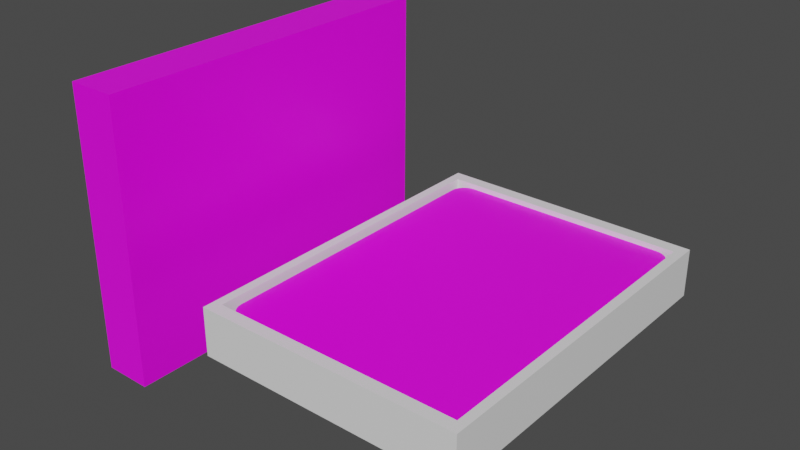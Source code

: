 # Source: ipad.blend  (saved by Blender 2.81.16; exported with 4.5.12 LTS)
import bpy
from mathutils import Matrix  # noqa: F401  (used for matrix-valued properties, if any)

bpy.ops.wm.read_factory_settings(use_empty=True)
scene = bpy.context.scene
scene.name = 'Scene'

# ---- collections
col_collection = bpy.data.collections.new('Collection'); scene.collection.children.link(col_collection)

# ---- images (referenced by path relative to the original .blend; pixels are not part of the script)
import os
ASSET_DIR = os.environ.get("B2B_ASSET_DIR", "")  # directory of the original .blend (textures are referenced by path, not embedded)
HERE = os.path.dirname(os.path.abspath(__file__))  # packed textures are extracted next to this script under _unpacked/

def load_image(name, relpath, width, height, colorspace="sRGB"):
    """Load a texture the original file referenced (path relative to the .blend, or extracted next to this script)."""
    p = next((c for c in (os.path.join(HERE, relpath), os.path.join(ASSET_DIR, relpath)) if relpath and os.path.exists(c)), "")
    if p:
        img = bpy.data.images.load(p, check_existing=True)
        img.name = name
    else:  # same state as the original file: an image datablock whose file is absent (Cycles renders it pink)
        img = bpy.data.images.new(name, width, height)
        img.source = "FILE"
        img.filepath = "//" + (relpath or name)
    img.colorspace_settings.name = colorspace
    return img
img_8654_png = load_image('8654.png', '8654.png', 1024, 1024, 'sRGB')
img_png = load_image('планшет юви.png', 'планшет юви.png', 1024, 1024, 'sRGB')

# ---- materials (node trees are filled in below, after node groups)
mat_material_001 = bpy.data.materials.new('Material.001')
mat_material_001.alpha_threshold = 0.0
mat_material_001.use_transparent_shadow = False
mat_material_001.line_color = (0.0, 0.0, 0.0, 1.0)
mat_material_002 = bpy.data.materials.new('Material.002')
mat_material_002.alpha_threshold = 0.0
mat_material_002.use_transparent_shadow = False
mat_material_002.line_color = (0.0, 0.0, 0.0, 1.0)
mat_material_003 = bpy.data.materials.new('Material.003')
mat_material_003.use_transparent_shadow = False

# ---- material node trees
mat_material_001.use_nodes = True; mat_material_001.node_tree.nodes.clear()
_N = mat_material_001.node_tree.nodes; _L = mat_material_001.node_tree.links
n0 = _N.new('ShaderNodeOutputMaterial'); n0.name = 'Material Output'; n0.location = (300, 300)
n1 = _N.new('ShaderNodeBsdfPrincipled'); n1.name = 'Principled BSDF'; n1.location = (10, 300)
n1.distribution = 'GGX'
n1.subsurface_method = 'BURLEY'
n1.inputs[2].default_value = 0.4
n1.inputs[3].default_value = 1.45
n1.inputs[27].default_value = (0.0, 0.0, 0.0, 1.0)
n1.inputs[28].default_value = 1.0
_L.new(n1.outputs[0], n0.inputs[0])
n0.is_active_output = True
mat_material_002.use_nodes = True; mat_material_002.node_tree.nodes.clear()
_N = mat_material_002.node_tree.nodes; _L = mat_material_002.node_tree.links
n0 = _N.new('ShaderNodeOutputMaterial'); n0.name = 'Material Output'; n0.location = (300, 300)
n1 = _N.new('ShaderNodeBsdfPrincipled'); n1.name = 'Principled BSDF'; n1.location = (10, 300)
n1.distribution = 'GGX'
n1.subsurface_method = 'BURLEY'
n1.inputs[2].default_value = 0.4
n1.inputs[3].default_value = 1.45
n1.inputs[27].default_value = (0.0, 0.0, 0.0, 1.0)
n1.inputs[28].default_value = 1.0
n2 = _N.new('ShaderNodeTexImage'); n2.name = 'Image Texture'; n2.location = (-287, 373)
n2.image = img_8654_png
_L.new(n1.outputs[0], n0.inputs[0])
_L.new(n2.outputs[0], n1.inputs[0])
n0.is_active_output = True
mat_material_003.use_nodes = True; mat_material_003.node_tree.nodes.clear()
_N = mat_material_003.node_tree.nodes; _L = mat_material_003.node_tree.links
n0 = _N.new('ShaderNodeOutputMaterial'); n0.name = 'Material Output'; n0.location = (300, 300)
n1 = _N.new('ShaderNodeBsdfPrincipled'); n1.name = 'Principled BSDF'; n1.location = (10, 300)
n1.distribution = 'GGX'
n1.subsurface_method = 'BURLEY'
n1.inputs[3].default_value = 1.45
n1.inputs[27].default_value = (0.0, 0.0, 0.0, 1.0)
n1.inputs[28].default_value = 1.0
n2 = _N.new('ShaderNodeTexImage'); n2.name = 'Image Texture'; n2.location = (-303, 373)
n2.image = img_png
_L.new(n1.outputs[0], n0.inputs[0])
_L.new(n2.outputs[0], n1.inputs[0])
n0.is_active_output = True

# ---- world
world_world = bpy.data.worlds.new('World'); scene.world = world_world
world_world.use_nodes = True; world_world.node_tree.nodes.clear()
_N = world_world.node_tree.nodes; _L = world_world.node_tree.links
n0 = _N.new('ShaderNodeOutputWorld'); n0.name = 'World Output'; n0.location = (300, 300)
n1 = _N.new('ShaderNodeBackground'); n1.name = 'Background'; n1.location = (10, 300)
n1.inputs[0].default_value = (0.05088, 0.05088, 0.05088, 1.0)
_L.new(n1.outputs[0], n0.inputs[0])
n0.is_active_output = True
world_world.color = (0.05088, 0.05088, 0.05088)
world_world.use_sun_shadow = False
world_world.sun_shadow_jitter_overblur = 0.0

# ---- meshes
me_cube_001 = bpy.data.meshes.new('Cube.001')
me_cube_001.from_pydata([(12.16, 5.835, 0.1525), (12.16, 5.835, -0.7397), (12.16, -0.8336, 0.1525), (12.16, -0.8336, -0.7397), (-2.625, 5.835, 0.1525), (-2.625, 5.835, -0.7397), (-2.625, -0.8336, 0.1525), (-2.625, -0.8336, -0.7397), (11.64, 5.595, 0.1525), (-2.109, 5.595, 0.1525), (-2.109, -0.594, 0.1525), (11.64, -0.594, 0.1525), (-2.109, 5.595, -0.2508), (11.64, 5.595, -0.2508), (11.64, -0.594, -0.2508), (-2.109, -0.594, -0.2508)], [], [(10, 11, 14, 15), (3, 2, 6, 7), (7, 6, 4, 5), (5, 1, 3, 7), (1, 0, 2, 3), (5, 4, 0, 1), (0, 4, 9, 8), (4, 6, 10, 9), (6, 2, 11, 10), (2, 0, 8, 11), (13, 12, 15, 14), (11, 8, 13, 14), (9, 10, 15, 12), (8, 9, 12, 13)])
_uv = me_cube_001.uv_layers.new(name='UVMap')
_uv.uv.foreach_set('vector', [0.9651, 0.9226, 0.03491, 0.9226, 0.03491, 0.9226, 0.9651, 0.9226, 0.0, 0.0, 1.0, 0.0, 1.0, 1.0, 0.0, 1.0, 0.0, 0.0, 1.0, 0.0, 1.0, 1.0, 0.0, 1.0, 0.0, 0.0, 1.0, 0.0, 1.0, 1.0, 0.0, 1.0, 0.0, 0.0, 1.0, 0.0, 1.0, 1.0, 0.0, 1.0, 0.0, 0.0, 1.0, 0.0, 1.0, 1.0, 0.0, 1.0, 0.0, 0.0, 1.0, 0.0, 0.9651, 0.07741, 0.03491, 0.07741, 1.0, 0.0, 1.0, 1.0, 0.9651, 0.9226, 0.9651, 0.07741, 1.0, 1.0, 0.0, 1.0, 0.03491, 0.9226, 0.9651, 0.9226, 0.0, 1.0, 0.0, 0.0, 0.03491, 0.07741, 0.03491, 0.9226, 0.03491, 0.07741, 0.9651, 0.07741, 0.9651, 0.9226, 0.03491, 0.9226, 0.03491, 0.9226, 0.03491, 0.07741, 0.03491, 0.07741, 0.03491, 0.9226, 0.9651, 0.07741, 0.9651, 0.9226, 0.9651, 0.9226, 0.9651, 0.07741, 0.03491, 0.07741, 0.9651, 0.07741, 0.9651, 0.07741, 0.03491, 0.07741])
me_cube_001.materials.append(mat_material_001)
me_cube_001.use_remesh_preserve_volume = False
me_cube_001.use_remesh_preserve_attributes = False
me_cube_001.use_mirror_vertex_groups = False
me_cube_001.update()
me_cube_002 = bpy.data.meshes.new('Cube.002')
me_cube_002.from_pydata([(4.201, 5.835, 0.1525), (4.201, 5.835, -0.7397), (4.201, -1.0, 0.1525), (4.201, -1.0, -0.7397), (-1.0, 5.835, 0.1525), (-1.0, 5.835, -0.7397), (-1.0, -1.0, 0.1525), (-1.0, -1.0, -0.7397), (-0.8379, 5.673, -0.7397), (4.039, 5.673, -0.7397), (4.039, -0.8379, -0.7397), (-0.8379, -0.8379, -0.7397), (4.039, 5.673, -0.1837), (-0.8379, 5.673, -0.1837), (-0.8379, -0.8379, -0.1837), (4.039, -0.8379, -0.1837)], [], [(0, 4, 6, 2), (3, 2, 6, 7), (7, 6, 4, 5), (9, 10, 15, 12), (1, 0, 2, 3), (5, 4, 0, 1), (5, 1, 9, 8), (1, 3, 10, 9), (3, 7, 11, 10), (7, 5, 8, 11), (13, 12, 15, 14), (8, 9, 12, 13), (10, 11, 14, 15), (11, 8, 13, 14)])
_uv = me_cube_002.uv_layers.new(name='UVMap')
_uv.uv.foreach_set('vector', [0.4082, 0.0, 0.8163, 0.0, 0.8163, 0.5121, 0.4082, 0.5121, 0.3827, 0.5121, 0.4527, 0.5121, 0.4527, 0.9018, 0.3827, 0.9018, 0.9564, 0.5121, 0.8863, 0.5121, 0.8863, 0.0, 0.9564, 0.0, 1.0, 0.4879, 1.0, 0.9757, 0.9564, 0.9757, 0.9564, 0.4879, 0.8863, 0.5121, 0.8163, 0.5121, 0.8163, 8.933e-09, 0.8863, 0.0, 0.5228, 0.9018, 0.4527, 0.9018, 0.4527, 0.5121, 0.5228, 0.5121, 0.0, 7.146e-08, 0.4082, 0.0, 0.3954, 0.01215, 0.01272, 0.01215, 0.4082, 0.0, 0.4082, 0.5121, 0.3954, 0.5, 0.3954, 0.01215, 0.4082, 0.5121, 1.31e-07, 0.5121, 0.01272, 0.5, 0.3954, 0.5, 1.31e-07, 0.5121, 0.0, 7.146e-08, 0.01272, 0.01215, 0.01272, 0.5, 0.0, 0.5121, 0.3827, 0.5121, 0.3827, 1.0, 1.216e-07, 1.0, 0.5228, 0.8775, 0.5228, 0.5121, 0.5664, 0.5121, 0.5664, 0.8775, 0.61, 0.5121, 0.61, 0.8775, 0.5664, 0.8775, 0.5664, 0.5121, 1.0, 0.0, 1.0, 0.4879, 0.9564, 0.4879, 0.9564, 1.34e-08])
me_cube_002.materials.append(mat_material_002)
me_cube_002.use_remesh_preserve_volume = False
me_cube_002.use_remesh_preserve_attributes = False
me_cube_002.use_mirror_vertex_groups = False
me_cube_002.update()
me_cube_003 = bpy.data.meshes.new('Cube.003')
me_cube_003.from_pydata([(-1.906, -3.074, -1.0), (-2.199, -2.789, -1.0), (-1.982, -3.064, -1.0), (-2.053, -3.036, -1.0), (-2.113, -2.991, -1.0), (-2.16, -2.931, -1.0), (-2.189, -2.862, -1.0), (-2.199, -2.789, -0.8528), (-1.906, -3.074, -0.8528), (-2.189, -2.862, -0.8528), (-2.16, -2.931, -0.8528), (-2.113, -2.991, -0.8528), (-2.053, -3.036, -0.8528), (-1.982, -3.064, -0.8528), (-2.199, 2.619, -1.0), (-1.906, 2.905, -1.0), (-2.189, 2.693, -1.0), (-2.16, 2.762, -1.0), (-2.113, 2.821, -1.0), (-2.053, 2.867, -1.0), (-1.982, 2.895, -1.0), (-1.906, 2.905, -0.8528), (-2.199, 2.619, -0.8528), (-1.982, 2.895, -0.8528), (-2.053, 2.867, -0.8528), (-2.113, 2.821, -0.8528), (-2.16, 2.762, -0.8528), (-2.189, 2.693, -0.8528), (2.222, -2.789, -1.0), (1.929, -3.074, -1.0), (2.212, -2.862, -1.0), (2.183, -2.931, -1.0), (2.136, -2.991, -1.0), (2.076, -3.036, -1.0), (2.005, -3.064, -1.0), (1.929, -3.074, -0.8528), (2.222, -2.789, -0.8528), (2.005, -3.064, -0.8528), (2.076, -3.036, -0.8528), (2.136, -2.991, -0.8528), (2.183, -2.931, -0.8528), (2.212, -2.862, -0.8528), (1.929, 2.905, -1.0), (2.222, 2.619, -1.0), (2.005, 2.895, -1.0), (2.076, 2.867, -1.0), (2.136, 2.821, -1.0), (2.183, 2.762, -1.0), (2.212, 2.693, -1.0), (2.222, 2.619, -0.8528), (1.929, 2.905, -0.8528), (2.212, 2.693, -0.8528), (2.183, 2.762, -0.8528), (2.136, 2.821, -0.8528), (2.076, 2.867, -0.8528), (2.005, 2.895, -0.8528)], [], [(29, 35, 8, 0), (43, 49, 36, 28), (49, 51, 52, 53, 54, 55, 50, 21, 23, 24, 25, 26, 27, 22, 7, 9, 10, 11, 12, 13, 8, 35, 37, 38, 39, 40, 41, 36), (1, 7, 22, 14), (15, 21, 50, 42), (0, 8, 13, 2), (2, 13, 12, 3), (3, 12, 11, 4), (4, 11, 10, 5), (5, 10, 9, 6), (6, 9, 7, 1), (21, 15, 20, 23), (23, 20, 19, 24), (24, 19, 18, 25), (25, 18, 17, 26), (26, 17, 16, 27), (27, 16, 14, 22), (49, 43, 48, 51), (51, 48, 47, 52), (52, 47, 46, 53), (53, 46, 45, 54), (54, 45, 44, 55), (55, 44, 42, 50), (35, 29, 34, 37), (37, 34, 33, 38), (38, 33, 32, 39), (39, 32, 31, 40), (40, 31, 30, 41), (41, 30, 28, 36), (14, 16, 17, 18, 19, 20, 15, 42, 44, 45, 46, 47, 48, 43, 28, 30, 31, 32, 33, 34, 29, 0, 2, 3, 4, 5, 6, 1)])
_uv = me_cube_003.uv_layers.new(name='UVMap')
_uv.uv.foreach_set('vector', [0.9841, 0.5267, 1.0, 0.5267, 1.0, 0.9768, 0.9841, 0.9768, 0.9524, 0.02384, 0.9683, 0.02384, 0.9683, 0.6619, 0.9524, 0.6619, 0.9524, 0.6718, 0.9513, 0.6805, 0.9482, 0.6887, 0.9432, 0.6957, 0.9367, 0.701, 0.9291, 0.7044, 0.9209, 0.7055, 0.5077, 0.7055, 0.4996, 0.7044, 0.492, 0.701, 0.4854, 0.6957, 0.4804, 0.6887, 0.4773, 0.6805, 0.4762, 0.6718, 0.4762, 0.03371, 0.4773, 0.02498, 0.4804, 0.01685, 0.4854, 0.009873, 0.492, 0.004516, 0.4996, 0.001149, 0.5077, 0.0, 0.9209, 8.44e-08, 0.9291, 0.001149, 0.9367, 0.004516, 0.9432, 0.009873, 0.9482, 0.01685, 0.9513, 0.02498, 0.9524, 0.03371, 0.9841, 0.6569, 0.9683, 0.6569, 0.9683, 0.02258, 0.9841, 0.02258, 1.0, 0.477, 0.9841, 0.477, 0.9841, 0.02441, 1.0, 0.02441, 0.9841, 0.9768, 1.0, 0.9768, 1.0, 0.9855, 0.9841, 0.9855, 0.9841, 0.9855, 1.0, 0.9855, 1.0, 0.9935, 0.9841, 0.9935, 0.9841, 0.9935, 1.0, 0.9935, 1.0, 1.0, 0.9841, 1.0, 0.9841, 0.6817, 0.9683, 0.6817, 0.9683, 0.6741, 0.9841, 0.6741, 0.9841, 0.6741, 0.9683, 0.6741, 0.9683, 0.6657, 0.9841, 0.6657, 0.9841, 0.6657, 0.9683, 0.6657, 0.9683, 0.6569, 0.9841, 0.6569, 0.9841, 0.477, 1.0, 0.477, 1.0, 0.4859, 0.9841, 0.4859, 0.9841, 0.4859, 1.0, 0.4859, 1.0, 0.4943, 0.9841, 0.4943, 0.9841, 0.4943, 1.0, 0.4943, 1.0, 0.5014, 0.9841, 0.5014, 0.9683, 0.0, 0.9841, 0.0, 0.9841, 0.006338, 0.9683, 0.006338, 0.9683, 0.006338, 0.9841, 0.006338, 0.9841, 0.01404, 0.9683, 0.01404, 0.9683, 0.01404, 0.9841, 0.01404, 0.9841, 0.02258, 0.9683, 0.02258, 0.9683, 0.02384, 0.9524, 0.02384, 0.9524, 0.01511, 0.9683, 0.01511, 0.9683, 0.01511, 0.9524, 0.01511, 0.9524, 0.006981, 0.9683, 0.006981, 0.9683, 0.006981, 0.9524, 0.006981, 0.9524, 0.0, 0.9683, 0.0, 0.9841, 0.0, 1.0, 0.0, 1.0, 0.007151, 0.9841, 0.007151, 0.9841, 0.007151, 1.0, 0.007151, 1.0, 0.01548, 0.9841, 0.01548, 0.9841, 0.01548, 1.0, 0.01548, 1.0, 0.02441, 0.9841, 0.02441, 1.0, 0.5267, 0.9841, 0.5267, 0.9841, 0.5177, 1.0, 0.5177, 1.0, 0.5177, 0.9841, 0.5177, 0.9841, 0.5091, 1.0, 0.5091, 1.0, 0.5091, 0.9841, 0.5091, 0.9841, 0.5014, 1.0, 0.5014, 0.9683, 0.6858, 0.9524, 0.6858, 0.9524, 0.6788, 0.9683, 0.6788, 0.9683, 0.6788, 0.9524, 0.6788, 0.9524, 0.6707, 0.9683, 0.6707, 0.9683, 0.6707, 0.9524, 0.6707, 0.9524, 0.6619, 0.9683, 0.6619, 0.0, 0.03371, 0.001074, 0.02498, 0.004223, 0.01685, 0.009232, 0.009873, 0.01576, 0.004516, 0.02336, 0.001149, 0.03152, 5.626e-08, 0.4447, 0.0, 0.4528, 0.001149, 0.4604, 0.004516, 0.467, 0.009873, 0.472, 0.01685, 0.4751, 0.02498, 0.4762, 0.03371, 0.4762, 0.6718, 0.4751, 0.6805, 0.472, 0.6887, 0.467, 0.6957, 0.4604, 0.701, 0.4528, 0.7044, 0.4447, 0.7055, 0.03152, 0.7055, 0.02336, 0.7044, 0.01576, 0.701, 0.009232, 0.6957, 0.004223, 0.6887, 0.001074, 0.6805, 0.0, 0.6718])
me_cube_003.materials.append(mat_material_003)
me_cube_003.use_remesh_fix_poles = True
me_cube_003.use_remesh_preserve_attributes = False
me_cube_003.use_mirror_vertex_groups = False
me_cube_003.update()

# ---- objects
ob_cube_001 = bpy.data.objects.new('Cube.001', me_cube_001)
ob_object = bpy.data.objects.new('Object', me_cube_002)
ob_cube = bpy.data.objects.new('Cube', me_cube_003)

# ---- transforms, parenting, visibility, modifiers, constraints
ob_cube_001.location = (-0.697, -4.251, 0.7719)
ob_cube_001.scale = (0.33, 0.97, 1.0)
ob_cube_001.lock_rotations_4d = False
ob_cube_001.empty_display_type = 'ARROWS'
ob_cube_001.lineart.crease_threshold = 0.0
ob_object.location = (-3.159, -4.277, 3.092)
ob_object.rotation_euler = (-0.0, 1.576, -0.0)
ob_object.lock_rotations_4d = False
ob_object.empty_display_type = 'ARROWS'
ob_object.lineart.crease_threshold = 0.0
ob_cube.location = (0.8987, -1.731, 1.681)
ob_cube.lineart.crease_threshold = 0.0

# ---- collection membership
col_collection.objects.link(ob_cube_001)
col_collection.objects.link(ob_object)
col_collection.objects.link(ob_cube)

# ---- scene / render settings (as saved in the file)
scene.frame_start = 1; scene.frame_end = 250; scene.frame_set(208)
scene.render.engine = 'BLENDER_EEVEE_NEXT'
scene.render.image_settings.color_depth = '16'
scene.cycles.use_denoising = False
scene.cycles.samples = 128
scene.cycles.sampling_pattern = 'TABULATED_SOBOL'
scene.cycles.use_adaptive_sampling = False
scene.cycles.use_light_tree = False
scene.cycles.film_exposure = 1.09
scene.view_settings.view_transform = 'Filmic'
bpy.context.view_layer.update()

# ---- added for rendering (the .blend has no active camera and no usable light): camera, sun
cam_auto = bpy.data.cameras.new('AutoCamera')
cam_auto.lens = 50.0
cam_auto.sensor_width = 36.0
cam_auto.clip_end = 1000.0
ob_auto_camera = bpy.data.objects.new('AutoCamera', cam_auto)
scene.collection.objects.link(ob_auto_camera)
ob_auto_camera.location = (10.0902, -14.3301, 9.80679)
ob_auto_camera.rotation_euler = (1.09748, -7.21219e-08, 0.694738)
scene.camera = ob_auto_camera
light_auto_sun = bpy.data.lights.new('AutoSun', 'SUN')
light_auto_sun.energy = 3.0
light_auto_sun.angle = 0.0523599
ob_auto_sun = bpy.data.objects.new('AutoSun', light_auto_sun)
scene.collection.objects.link(ob_auto_sun)
ob_auto_sun.rotation_euler = (0.872665, 0.174533, 0.523599)
bpy.context.view_layer.update()
